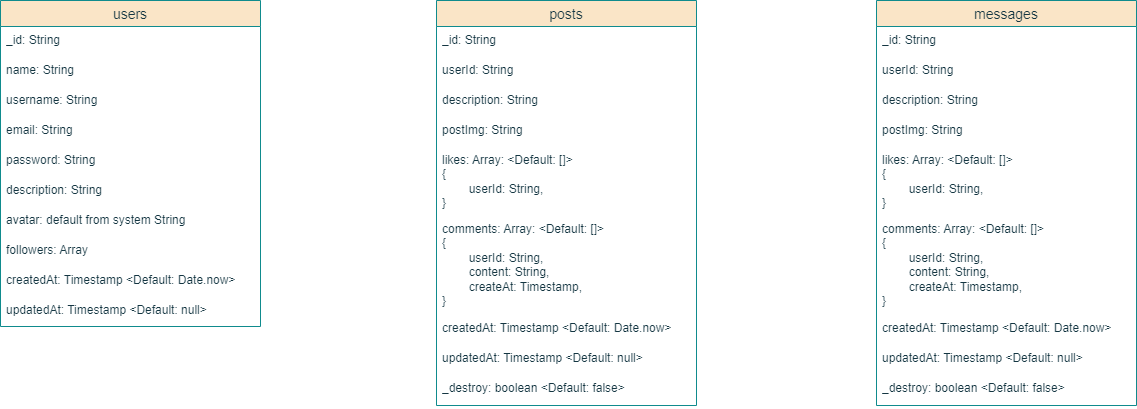

The diagram above was exported from draw.io. Its source (the exported page's mxGraphModel, read from the mxfile embedded in the PNG):
<mxGraphModel dx="1290" dy="530" grid="0" gridSize="10" guides="1" tooltips="1" connect="1" arrows="1" fold="1" page="1" pageScale="1" pageWidth="1600" pageHeight="1600" background="none" math="0" shadow="0">
  <root>
    <mxCell id="0" />
    <mxCell id="1" parent="0" />
    <mxCell id="NC8NR4BhLBLTfCYHjZ3l-1" value="users" style="swimlane;fontStyle=0;childLayout=stackLayout;horizontal=1;startSize=26;horizontalStack=0;resizeParent=1;resizeParentMax=0;resizeLast=0;collapsible=1;marginBottom=0;align=center;fontSize=14;labelBackgroundColor=none;fillColor=#FAE5C7;strokeColor=#0F8B8D;fontColor=#143642;" parent="1" vertex="1">
      <mxGeometry x="117" y="115" width="260" height="326" as="geometry" />
    </mxCell>
    <mxCell id="NC8NR4BhLBLTfCYHjZ3l-6" value="_id: String" style="text;strokeColor=none;fillColor=none;spacingLeft=4;spacingRight=4;overflow=hidden;rotatable=0;points=[[0,0.5],[1,0.5]];portConstraint=eastwest;fontSize=12;whiteSpace=wrap;html=1;labelBackgroundColor=none;fontColor=#143642;" parent="NC8NR4BhLBLTfCYHjZ3l-1" vertex="1">
      <mxGeometry y="26" width="260" height="30" as="geometry" />
    </mxCell>
    <mxCell id="NC8NR4BhLBLTfCYHjZ3l-2" value="name: String" style="text;strokeColor=none;fillColor=none;spacingLeft=4;spacingRight=4;overflow=hidden;rotatable=0;points=[[0,0.5],[1,0.5]];portConstraint=eastwest;fontSize=12;whiteSpace=wrap;html=1;labelBackgroundColor=none;fontColor=#143642;" parent="NC8NR4BhLBLTfCYHjZ3l-1" vertex="1">
      <mxGeometry y="56" width="260" height="30" as="geometry" />
    </mxCell>
    <mxCell id="NC8NR4BhLBLTfCYHjZ3l-3" value="username: String" style="text;strokeColor=none;fillColor=none;spacingLeft=4;spacingRight=4;overflow=hidden;rotatable=0;points=[[0,0.5],[1,0.5]];portConstraint=eastwest;fontSize=12;whiteSpace=wrap;html=1;labelBackgroundColor=none;fontColor=#143642;" parent="NC8NR4BhLBLTfCYHjZ3l-1" vertex="1">
      <mxGeometry y="86" width="260" height="30" as="geometry" />
    </mxCell>
    <mxCell id="NC8NR4BhLBLTfCYHjZ3l-4" value="email: String&lt;div&gt;&lt;br&gt;&lt;/div&gt;" style="text;strokeColor=none;fillColor=none;spacingLeft=4;spacingRight=4;overflow=hidden;rotatable=0;points=[[0,0.5],[1,0.5]];portConstraint=eastwest;fontSize=12;whiteSpace=wrap;html=1;labelBackgroundColor=none;fontColor=#143642;" parent="NC8NR4BhLBLTfCYHjZ3l-1" vertex="1">
      <mxGeometry y="116" width="260" height="30" as="geometry" />
    </mxCell>
    <mxCell id="NC8NR4BhLBLTfCYHjZ3l-5" value="password: String" style="text;strokeColor=none;fillColor=none;spacingLeft=4;spacingRight=4;overflow=hidden;rotatable=0;points=[[0,0.5],[1,0.5]];portConstraint=eastwest;fontSize=12;whiteSpace=wrap;html=1;labelBackgroundColor=none;fontColor=#143642;" parent="NC8NR4BhLBLTfCYHjZ3l-1" vertex="1">
      <mxGeometry y="146" width="260" height="30" as="geometry" />
    </mxCell>
    <mxCell id="NC8NR4BhLBLTfCYHjZ3l-10" value="description: String" style="text;strokeColor=none;fillColor=none;spacingLeft=4;spacingRight=4;overflow=hidden;rotatable=0;points=[[0,0.5],[1,0.5]];portConstraint=eastwest;fontSize=12;whiteSpace=wrap;html=1;labelBackgroundColor=none;fontColor=#143642;" parent="NC8NR4BhLBLTfCYHjZ3l-1" vertex="1">
      <mxGeometry y="176" width="260" height="30" as="geometry" />
    </mxCell>
    <mxCell id="NC8NR4BhLBLTfCYHjZ3l-7" value="avatar: default from system String" style="text;strokeColor=none;fillColor=none;spacingLeft=4;spacingRight=4;overflow=hidden;rotatable=0;points=[[0,0.5],[1,0.5]];portConstraint=eastwest;fontSize=12;whiteSpace=wrap;html=1;labelBackgroundColor=none;fontColor=#143642;" parent="NC8NR4BhLBLTfCYHjZ3l-1" vertex="1">
      <mxGeometry y="206" width="260" height="30" as="geometry" />
    </mxCell>
    <mxCell id="NC8NR4BhLBLTfCYHjZ3l-22" value="followers: Array" style="text;strokeColor=none;fillColor=none;spacingLeft=4;spacingRight=4;overflow=hidden;rotatable=0;points=[[0,0.5],[1,0.5]];portConstraint=eastwest;fontSize=12;whiteSpace=wrap;html=1;labelBackgroundColor=none;fontColor=#143642;" parent="NC8NR4BhLBLTfCYHjZ3l-1" vertex="1">
      <mxGeometry y="236" width="260" height="30" as="geometry" />
    </mxCell>
    <mxCell id="NC8NR4BhLBLTfCYHjZ3l-9" value="&lt;span style=&quot;background-color: rgb(255, 255, 255);&quot;&gt;&lt;font style=&quot;font-size: 12px;&quot;&gt;createdAt: Timestamp &amp;lt;Default: Date.now&amp;gt;&lt;/font&gt;&lt;/span&gt;" style="text;strokeColor=none;fillColor=none;spacingLeft=4;spacingRight=4;overflow=hidden;rotatable=0;points=[[0,0.5],[1,0.5]];portConstraint=eastwest;fontSize=12;whiteSpace=wrap;html=1;labelBackgroundColor=none;fontColor=#143642;" parent="NC8NR4BhLBLTfCYHjZ3l-1" vertex="1">
      <mxGeometry y="266" width="260" height="30" as="geometry" />
    </mxCell>
    <mxCell id="NC8NR4BhLBLTfCYHjZ3l-8" value="&lt;span style=&quot;background-color: rgb(255, 255, 255);&quot;&gt;updatedAt: Timestamp &amp;lt;Default: null&amp;gt;&lt;/span&gt;" style="text;strokeColor=none;fillColor=none;spacingLeft=4;spacingRight=4;overflow=hidden;rotatable=0;points=[[0,0.5],[1,0.5]];portConstraint=eastwest;fontSize=12;whiteSpace=wrap;html=1;labelBackgroundColor=none;fontColor=#143642;" parent="NC8NR4BhLBLTfCYHjZ3l-1" vertex="1">
      <mxGeometry y="296" width="260" height="30" as="geometry" />
    </mxCell>
    <mxCell id="NC8NR4BhLBLTfCYHjZ3l-11" value="posts" style="swimlane;fontStyle=0;childLayout=stackLayout;horizontal=1;startSize=26;horizontalStack=0;resizeParent=1;resizeParentMax=0;resizeLast=0;collapsible=1;marginBottom=0;align=center;fontSize=14;labelBackgroundColor=none;fillColor=#FAE5C7;strokeColor=#0F8B8D;fontColor=#143642;" parent="1" vertex="1">
      <mxGeometry x="553" y="115" width="260" height="405" as="geometry" />
    </mxCell>
    <mxCell id="NC8NR4BhLBLTfCYHjZ3l-12" value="_id: String" style="text;strokeColor=none;fillColor=none;spacingLeft=4;spacingRight=4;overflow=hidden;rotatable=0;points=[[0,0.5],[1,0.5]];portConstraint=eastwest;fontSize=12;whiteSpace=wrap;html=1;labelBackgroundColor=none;fontColor=#143642;" parent="NC8NR4BhLBLTfCYHjZ3l-11" vertex="1">
      <mxGeometry y="26" width="260" height="30" as="geometry" />
    </mxCell>
    <mxCell id="NC8NR4BhLBLTfCYHjZ3l-21" value="userId: String" style="text;strokeColor=none;fillColor=none;spacingLeft=4;spacingRight=4;overflow=hidden;rotatable=0;points=[[0,0.5],[1,0.5]];portConstraint=eastwest;fontSize=12;whiteSpace=wrap;html=1;labelBackgroundColor=none;fontColor=#143642;" parent="NC8NR4BhLBLTfCYHjZ3l-11" vertex="1">
      <mxGeometry y="56" width="260" height="30" as="geometry" />
    </mxCell>
    <mxCell id="NC8NR4BhLBLTfCYHjZ3l-17" value="description: String" style="text;strokeColor=none;fillColor=none;spacingLeft=4;spacingRight=4;overflow=hidden;rotatable=0;points=[[0,0.5],[1,0.5]];portConstraint=eastwest;fontSize=12;whiteSpace=wrap;html=1;labelBackgroundColor=none;fontColor=#143642;" parent="NC8NR4BhLBLTfCYHjZ3l-11" vertex="1">
      <mxGeometry y="86" width="260" height="30" as="geometry" />
    </mxCell>
    <mxCell id="NC8NR4BhLBLTfCYHjZ3l-18" value="postImg: String" style="text;strokeColor=none;fillColor=none;spacingLeft=4;spacingRight=4;overflow=hidden;rotatable=0;points=[[0,0.5],[1,0.5]];portConstraint=eastwest;fontSize=12;whiteSpace=wrap;html=1;labelBackgroundColor=none;fontColor=#143642;" parent="NC8NR4BhLBLTfCYHjZ3l-11" vertex="1">
      <mxGeometry y="116" width="260" height="30" as="geometry" />
    </mxCell>
    <mxCell id="NC8NR4BhLBLTfCYHjZ3l-27" value="&lt;span style=&quot;background-color: rgb(255, 255, 255);&quot;&gt;likes: Array: &amp;lt;Default: []&amp;gt;&lt;/span&gt;&lt;br style=&quot;background-color: rgb(255, 255, 255);&quot;&gt;&lt;span style=&quot;background-color: rgb(255, 255, 255);&quot;&gt;{&lt;/span&gt;&lt;br style=&quot;background-color: rgb(255, 255, 255);&quot;&gt;&lt;span style=&quot;background-color: rgb(255, 255, 255); white-space: pre;&quot;&gt;&#09;&lt;/span&gt;&lt;span style=&quot;background-color: rgb(255, 255, 255);&quot;&gt;userId: String&lt;/span&gt;&lt;span style=&quot;background-color: rgb(255, 255, 255);&quot;&gt;,&lt;/span&gt;&lt;br style=&quot;background-color: rgb(255, 255, 255);&quot;&gt;&lt;span style=&quot;background-color: rgb(255, 255, 255);&quot;&gt;}&lt;/span&gt;" style="text;strokeColor=none;fillColor=none;spacingLeft=4;spacingRight=4;overflow=hidden;rotatable=0;points=[[0,0.5],[1,0.5]];portConstraint=eastwest;fontSize=12;whiteSpace=wrap;html=1;labelBackgroundColor=none;fontColor=#143642;" parent="NC8NR4BhLBLTfCYHjZ3l-11" vertex="1">
      <mxGeometry y="146" width="260" height="69" as="geometry" />
    </mxCell>
    <mxCell id="NC8NR4BhLBLTfCYHjZ3l-26" value="&lt;font style=&quot;font-size: 12px;&quot;&gt;&lt;span style=&quot;background-color: rgb(255, 255, 255);&quot;&gt;comments: Array: &amp;lt;Default: []&amp;gt;&lt;/span&gt;&lt;br style=&quot;background-color: rgb(255, 255, 255);&quot;&gt;&lt;span style=&quot;background-color: rgb(255, 255, 255);&quot;&gt;{&lt;/span&gt;&lt;br style=&quot;background-color: rgb(255, 255, 255);&quot;&gt;&lt;span style=&quot;background-color: rgb(255, 255, 255); white-space: pre;&quot;&gt;&#09;&lt;/span&gt;&lt;span style=&quot;background-color: rgb(255, 255, 255);&quot;&gt;userId: String,&lt;/span&gt;&lt;br style=&quot;background-color: rgb(255, 255, 255);&quot;&gt;&lt;span style=&quot;background-color: rgb(255, 255, 255); white-space: pre;&quot;&gt;&#09;&lt;/span&gt;&lt;span style=&quot;background-color: rgb(255, 255, 255);&quot;&gt;content: String,&lt;/span&gt;&lt;br style=&quot;background-color: rgb(255, 255, 255);&quot;&gt;&lt;span style=&quot;background-color: rgb(255, 255, 255); white-space: pre;&quot;&gt;&#09;&lt;/span&gt;&lt;span style=&quot;background-color: rgb(255, 255, 255);&quot;&gt;createAt: Timestamp,&lt;/span&gt;&lt;br style=&quot;background-color: rgb(255, 255, 255);&quot;&gt;&lt;span style=&quot;background-color: rgb(255, 255, 255);&quot;&gt;}&lt;/span&gt;&lt;/font&gt;" style="text;strokeColor=none;fillColor=none;spacingLeft=4;spacingRight=4;overflow=hidden;rotatable=0;points=[[0,0.5],[1,0.5]];portConstraint=eastwest;fontSize=12;whiteSpace=wrap;html=1;labelBackgroundColor=none;fontColor=#143642;" parent="NC8NR4BhLBLTfCYHjZ3l-11" vertex="1">
      <mxGeometry y="215" width="260" height="99" as="geometry" />
    </mxCell>
    <mxCell id="NC8NR4BhLBLTfCYHjZ3l-19" value="&lt;span style=&quot;background-color: rgb(255, 255, 255);&quot;&gt;&lt;font style=&quot;font-size: 12px;&quot;&gt;createdAt: Timestamp &amp;lt;Default: Date.now&amp;gt;&lt;/font&gt;&lt;/span&gt;" style="text;strokeColor=none;fillColor=none;spacingLeft=4;spacingRight=4;overflow=hidden;rotatable=0;points=[[0,0.5],[1,0.5]];portConstraint=eastwest;fontSize=12;whiteSpace=wrap;html=1;labelBackgroundColor=none;fontColor=#143642;" parent="NC8NR4BhLBLTfCYHjZ3l-11" vertex="1">
      <mxGeometry y="314" width="260" height="30" as="geometry" />
    </mxCell>
    <mxCell id="NC8NR4BhLBLTfCYHjZ3l-20" value="&lt;span style=&quot;background-color: rgb(255, 255, 255);&quot;&gt;updatedAt: Timestamp &amp;lt;Default: null&amp;gt;&lt;/span&gt;" style="text;strokeColor=none;fillColor=none;spacingLeft=4;spacingRight=4;overflow=hidden;rotatable=0;points=[[0,0.5],[1,0.5]];portConstraint=eastwest;fontSize=12;whiteSpace=wrap;html=1;labelBackgroundColor=none;fontColor=#143642;" parent="NC8NR4BhLBLTfCYHjZ3l-11" vertex="1">
      <mxGeometry y="344" width="260" height="30" as="geometry" />
    </mxCell>
    <mxCell id="NC8NR4BhLBLTfCYHjZ3l-25" value="&lt;span style=&quot;background-color: rgb(255, 255, 255);&quot;&gt;&lt;font style=&quot;font-size: 12px;&quot;&gt;_destroy: boolean &amp;lt;Default: false&amp;gt;&lt;/font&gt;&lt;/span&gt;" style="text;strokeColor=none;fillColor=none;spacingLeft=4;spacingRight=4;overflow=hidden;rotatable=0;points=[[0,0.5],[1,0.5]];portConstraint=eastwest;fontSize=12;whiteSpace=wrap;html=1;labelBackgroundColor=none;fontColor=#143642;" parent="NC8NR4BhLBLTfCYHjZ3l-11" vertex="1">
      <mxGeometry y="374" width="260" height="31" as="geometry" />
    </mxCell>
    <mxCell id="NC8NR4BhLBLTfCYHjZ3l-28" value="messages" style="swimlane;fontStyle=0;childLayout=stackLayout;horizontal=1;startSize=26;horizontalStack=0;resizeParent=1;resizeParentMax=0;resizeLast=0;collapsible=1;marginBottom=0;align=center;fontSize=14;labelBackgroundColor=none;fillColor=#FAE5C7;strokeColor=#0F8B8D;fontColor=#143642;" parent="1" vertex="1">
      <mxGeometry x="993" y="115" width="260" height="405" as="geometry" />
    </mxCell>
    <mxCell id="NC8NR4BhLBLTfCYHjZ3l-29" value="_id: String" style="text;strokeColor=none;fillColor=none;spacingLeft=4;spacingRight=4;overflow=hidden;rotatable=0;points=[[0,0.5],[1,0.5]];portConstraint=eastwest;fontSize=12;whiteSpace=wrap;html=1;labelBackgroundColor=none;fontColor=#143642;" parent="NC8NR4BhLBLTfCYHjZ3l-28" vertex="1">
      <mxGeometry y="26" width="260" height="30" as="geometry" />
    </mxCell>
    <mxCell id="NC8NR4BhLBLTfCYHjZ3l-30" value="userId: String" style="text;strokeColor=none;fillColor=none;spacingLeft=4;spacingRight=4;overflow=hidden;rotatable=0;points=[[0,0.5],[1,0.5]];portConstraint=eastwest;fontSize=12;whiteSpace=wrap;html=1;labelBackgroundColor=none;fontColor=#143642;" parent="NC8NR4BhLBLTfCYHjZ3l-28" vertex="1">
      <mxGeometry y="56" width="260" height="30" as="geometry" />
    </mxCell>
    <mxCell id="NC8NR4BhLBLTfCYHjZ3l-31" value="description: String" style="text;strokeColor=none;fillColor=none;spacingLeft=4;spacingRight=4;overflow=hidden;rotatable=0;points=[[0,0.5],[1,0.5]];portConstraint=eastwest;fontSize=12;whiteSpace=wrap;html=1;labelBackgroundColor=none;fontColor=#143642;" parent="NC8NR4BhLBLTfCYHjZ3l-28" vertex="1">
      <mxGeometry y="86" width="260" height="30" as="geometry" />
    </mxCell>
    <mxCell id="NC8NR4BhLBLTfCYHjZ3l-32" value="postImg: String" style="text;strokeColor=none;fillColor=none;spacingLeft=4;spacingRight=4;overflow=hidden;rotatable=0;points=[[0,0.5],[1,0.5]];portConstraint=eastwest;fontSize=12;whiteSpace=wrap;html=1;labelBackgroundColor=none;fontColor=#143642;" parent="NC8NR4BhLBLTfCYHjZ3l-28" vertex="1">
      <mxGeometry y="116" width="260" height="30" as="geometry" />
    </mxCell>
    <mxCell id="NC8NR4BhLBLTfCYHjZ3l-33" value="&lt;span style=&quot;background-color: rgb(255, 255, 255);&quot;&gt;likes: Array: &amp;lt;Default: []&amp;gt;&lt;/span&gt;&lt;br style=&quot;background-color: rgb(255, 255, 255);&quot;&gt;&lt;span style=&quot;background-color: rgb(255, 255, 255);&quot;&gt;{&lt;/span&gt;&lt;br style=&quot;background-color: rgb(255, 255, 255);&quot;&gt;&lt;span style=&quot;background-color: rgb(255, 255, 255); white-space: pre;&quot;&gt;&#09;&lt;/span&gt;&lt;span style=&quot;background-color: rgb(255, 255, 255);&quot;&gt;userId: String&lt;/span&gt;&lt;span style=&quot;background-color: rgb(255, 255, 255);&quot;&gt;,&lt;/span&gt;&lt;br style=&quot;background-color: rgb(255, 255, 255);&quot;&gt;&lt;span style=&quot;background-color: rgb(255, 255, 255);&quot;&gt;}&lt;/span&gt;" style="text;strokeColor=none;fillColor=none;spacingLeft=4;spacingRight=4;overflow=hidden;rotatable=0;points=[[0,0.5],[1,0.5]];portConstraint=eastwest;fontSize=12;whiteSpace=wrap;html=1;labelBackgroundColor=none;fontColor=#143642;" parent="NC8NR4BhLBLTfCYHjZ3l-28" vertex="1">
      <mxGeometry y="146" width="260" height="69" as="geometry" />
    </mxCell>
    <mxCell id="NC8NR4BhLBLTfCYHjZ3l-34" value="&lt;font style=&quot;font-size: 12px;&quot;&gt;&lt;span style=&quot;background-color: rgb(255, 255, 255);&quot;&gt;comments: Array: &amp;lt;Default: []&amp;gt;&lt;/span&gt;&lt;br style=&quot;background-color: rgb(255, 255, 255);&quot;&gt;&lt;span style=&quot;background-color: rgb(255, 255, 255);&quot;&gt;{&lt;/span&gt;&lt;br style=&quot;background-color: rgb(255, 255, 255);&quot;&gt;&lt;span style=&quot;background-color: rgb(255, 255, 255); white-space: pre;&quot;&gt;&#09;&lt;/span&gt;&lt;span style=&quot;background-color: rgb(255, 255, 255);&quot;&gt;userId: String,&lt;/span&gt;&lt;br style=&quot;background-color: rgb(255, 255, 255);&quot;&gt;&lt;span style=&quot;background-color: rgb(255, 255, 255); white-space: pre;&quot;&gt;&#09;&lt;/span&gt;&lt;span style=&quot;background-color: rgb(255, 255, 255);&quot;&gt;content: String,&lt;/span&gt;&lt;br style=&quot;background-color: rgb(255, 255, 255);&quot;&gt;&lt;span style=&quot;background-color: rgb(255, 255, 255); white-space: pre;&quot;&gt;&#09;&lt;/span&gt;&lt;span style=&quot;background-color: rgb(255, 255, 255);&quot;&gt;createAt: Timestamp,&lt;/span&gt;&lt;br style=&quot;background-color: rgb(255, 255, 255);&quot;&gt;&lt;span style=&quot;background-color: rgb(255, 255, 255);&quot;&gt;}&lt;/span&gt;&lt;/font&gt;" style="text;strokeColor=none;fillColor=none;spacingLeft=4;spacingRight=4;overflow=hidden;rotatable=0;points=[[0,0.5],[1,0.5]];portConstraint=eastwest;fontSize=12;whiteSpace=wrap;html=1;labelBackgroundColor=none;fontColor=#143642;" parent="NC8NR4BhLBLTfCYHjZ3l-28" vertex="1">
      <mxGeometry y="215" width="260" height="99" as="geometry" />
    </mxCell>
    <mxCell id="NC8NR4BhLBLTfCYHjZ3l-35" value="&lt;span style=&quot;background-color: rgb(255, 255, 255);&quot;&gt;&lt;font style=&quot;font-size: 12px;&quot;&gt;createdAt: Timestamp &amp;lt;Default: Date.now&amp;gt;&lt;/font&gt;&lt;/span&gt;" style="text;strokeColor=none;fillColor=none;spacingLeft=4;spacingRight=4;overflow=hidden;rotatable=0;points=[[0,0.5],[1,0.5]];portConstraint=eastwest;fontSize=12;whiteSpace=wrap;html=1;labelBackgroundColor=none;fontColor=#143642;" parent="NC8NR4BhLBLTfCYHjZ3l-28" vertex="1">
      <mxGeometry y="314" width="260" height="30" as="geometry" />
    </mxCell>
    <mxCell id="NC8NR4BhLBLTfCYHjZ3l-36" value="&lt;span style=&quot;background-color: rgb(255, 255, 255);&quot;&gt;updatedAt: Timestamp &amp;lt;Default: null&amp;gt;&lt;/span&gt;" style="text;strokeColor=none;fillColor=none;spacingLeft=4;spacingRight=4;overflow=hidden;rotatable=0;points=[[0,0.5],[1,0.5]];portConstraint=eastwest;fontSize=12;whiteSpace=wrap;html=1;labelBackgroundColor=none;fontColor=#143642;" parent="NC8NR4BhLBLTfCYHjZ3l-28" vertex="1">
      <mxGeometry y="344" width="260" height="30" as="geometry" />
    </mxCell>
    <mxCell id="NC8NR4BhLBLTfCYHjZ3l-37" value="&lt;span style=&quot;background-color: rgb(255, 255, 255);&quot;&gt;&lt;font style=&quot;font-size: 12px;&quot;&gt;_destroy: boolean &amp;lt;Default: false&amp;gt;&lt;/font&gt;&lt;/span&gt;" style="text;strokeColor=none;fillColor=none;spacingLeft=4;spacingRight=4;overflow=hidden;rotatable=0;points=[[0,0.5],[1,0.5]];portConstraint=eastwest;fontSize=12;whiteSpace=wrap;html=1;labelBackgroundColor=none;fontColor=#143642;" parent="NC8NR4BhLBLTfCYHjZ3l-28" vertex="1">
      <mxGeometry y="374" width="260" height="31" as="geometry" />
    </mxCell>
  </root>
</mxGraphModel>